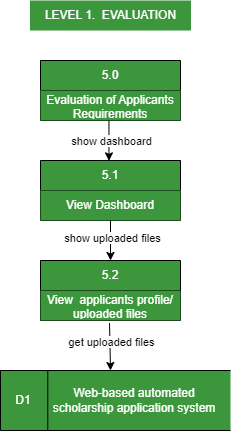

The diagram above was exported from draw.io. Its source (the exported page's mxGraphModel, read from the mxfile embedded in the PNG):
<mxGraphModel dx="-1315" dy="636" grid="1" gridSize="10" guides="1" tooltips="1" connect="1" arrows="1" fold="1" page="1" pageScale="1" pageWidth="850" pageHeight="1100" math="0" shadow="0">
  <root>
    <mxCell id="0" />
    <mxCell id="1" parent="0" />
    <mxCell id="ZxJ_Bu1cfBWwg9LmnXe6-1" value="5.0" style="swimlane;fontStyle=0;childLayout=stackLayout;horizontal=1;startSize=30;horizontalStack=0;resizeParent=1;resizeParentMax=0;resizeLast=0;collapsible=1;marginBottom=0;whiteSpace=wrap;html=1;fillColor=#3C963C;fontColor=#FFFFFF;labelBackgroundColor=none;" parent="1" vertex="1">
      <mxGeometry x="2820" y="170" width="140" height="60" as="geometry" />
    </mxCell>
    <mxCell id="ZxJ_Bu1cfBWwg9LmnXe6-2" value="Evaluation of Applicants Requirements" style="text;strokeColor=none;fillColor=#3C963C;align=center;verticalAlign=middle;spacingLeft=4;spacingRight=4;overflow=hidden;points=[[0,0.5],[1,0.5]];portConstraint=eastwest;rotatable=0;whiteSpace=wrap;html=1;fontColor=#FFFFFF;labelBackgroundColor=none;" parent="ZxJ_Bu1cfBWwg9LmnXe6-1" vertex="1">
      <mxGeometry y="30" width="140" height="30" as="geometry" />
    </mxCell>
    <mxCell id="ZxJ_Bu1cfBWwg9LmnXe6-3" value="5.1" style="swimlane;fontStyle=0;childLayout=stackLayout;horizontal=1;startSize=30;horizontalStack=0;resizeParent=1;resizeParentMax=0;resizeLast=0;collapsible=1;marginBottom=0;whiteSpace=wrap;html=1;fillColor=#3C963C;fontColor=#FFFFFF;labelBackgroundColor=none;" parent="1" vertex="1">
      <mxGeometry x="2820" y="270" width="140" height="60" as="geometry" />
    </mxCell>
    <mxCell id="ZxJ_Bu1cfBWwg9LmnXe6-4" value="View Dashboard" style="text;strokeColor=none;fillColor=#3C963C;align=center;verticalAlign=middle;spacingLeft=4;spacingRight=4;overflow=hidden;points=[[0,0.5],[1,0.5]];portConstraint=eastwest;rotatable=0;whiteSpace=wrap;html=1;fontColor=#FFFFFF;labelBackgroundColor=none;" parent="ZxJ_Bu1cfBWwg9LmnXe6-3" vertex="1">
      <mxGeometry y="30" width="140" height="30" as="geometry" />
    </mxCell>
    <mxCell id="ZxJ_Bu1cfBWwg9LmnXe6-5" value="" style="group;fillColor=#3C963C;fontColor=#FFFFFF;labelBackgroundColor=none;" parent="1" connectable="0" vertex="1">
      <mxGeometry x="2780" y="480" width="230" height="60" as="geometry" />
    </mxCell>
    <mxCell id="ZxJ_Bu1cfBWwg9LmnXe6-6" value="" style="endArrow=none;html=1;rounded=0;fillColor=#3C963C;fontColor=#FFFFFF;labelBackgroundColor=none;" parent="ZxJ_Bu1cfBWwg9LmnXe6-5" edge="1">
      <mxGeometry width="50" height="50" relative="1" as="geometry">
        <mxPoint as="sourcePoint" />
        <mxPoint x="230" as="targetPoint" />
      </mxGeometry>
    </mxCell>
    <mxCell id="ZxJ_Bu1cfBWwg9LmnXe6-7" value="" style="endArrow=none;html=1;rounded=0;fillColor=#3C963C;fontColor=#FFFFFF;labelBackgroundColor=none;" parent="ZxJ_Bu1cfBWwg9LmnXe6-5" edge="1">
      <mxGeometry width="50" height="50" relative="1" as="geometry">
        <mxPoint y="60" as="sourcePoint" />
        <mxPoint x="230" y="60" as="targetPoint" />
      </mxGeometry>
    </mxCell>
    <mxCell id="ZxJ_Bu1cfBWwg9LmnXe6-8" value="" style="endArrow=none;html=1;rounded=0;fillColor=#3C963C;fontColor=#FFFFFF;labelBackgroundColor=none;" parent="ZxJ_Bu1cfBWwg9LmnXe6-5" edge="1">
      <mxGeometry width="50" height="50" relative="1" as="geometry">
        <mxPoint y="60" as="sourcePoint" />
        <mxPoint as="targetPoint" />
      </mxGeometry>
    </mxCell>
    <mxCell id="ZxJ_Bu1cfBWwg9LmnXe6-9" value="" style="endArrow=none;html=1;rounded=0;fillColor=#3C963C;fontColor=#FFFFFF;labelBackgroundColor=none;" parent="ZxJ_Bu1cfBWwg9LmnXe6-5" edge="1">
      <mxGeometry width="50" height="50" relative="1" as="geometry">
        <mxPoint x="47.27777777777778" y="60" as="sourcePoint" />
        <mxPoint x="47.27777777777778" as="targetPoint" />
      </mxGeometry>
    </mxCell>
    <mxCell id="ZxJ_Bu1cfBWwg9LmnXe6-10" value="D1" style="text;html=1;strokeColor=none;fillColor=#3C963C;align=center;verticalAlign=middle;whiteSpace=wrap;rounded=0;fontColor=#FFFFFF;labelBackgroundColor=none;" parent="ZxJ_Bu1cfBWwg9LmnXe6-5" vertex="1">
      <mxGeometry x="3.8333333333333326" y="15" width="38.333333333333336" height="30" as="geometry" />
    </mxCell>
    <mxCell id="ZxJ_Bu1cfBWwg9LmnXe6-11" value="Web-based automated scholarship application system" style="text;html=1;strokeColor=none;fillColor=#3C963C;align=center;verticalAlign=middle;whiteSpace=wrap;rounded=0;fontColor=#FFFFFF;labelBackgroundColor=none;" parent="ZxJ_Bu1cfBWwg9LmnXe6-5" vertex="1">
      <mxGeometry x="51.1111111111111" y="15" width="166.11111111111111" height="30" as="geometry" />
    </mxCell>
    <mxCell id="ZxJ_Bu1cfBWwg9LmnXe6-12" value="&lt;font color=&quot;#ffffff&quot;&gt;LEVEL 1.&amp;nbsp; EVALUATION&lt;/font&gt;" style="text;html=1;strokeColor=none;fillColor=#3C963C;align=center;verticalAlign=middle;whiteSpace=wrap;rounded=0;fontColor=#000000;" parent="1" vertex="1">
      <mxGeometry x="2809.5" y="110" width="161" height="30" as="geometry" />
    </mxCell>
    <mxCell id="ZxJ_Bu1cfBWwg9LmnXe6-13" value="5.2" style="swimlane;fontStyle=0;childLayout=stackLayout;horizontal=1;startSize=30;horizontalStack=0;resizeParent=1;resizeParentMax=0;resizeLast=0;collapsible=1;marginBottom=0;whiteSpace=wrap;html=1;fillColor=#3C963C;fontColor=#FFFFFF;labelBackgroundColor=none;" parent="1" vertex="1">
      <mxGeometry x="2820" y="370" width="140" height="60" as="geometry" />
    </mxCell>
    <mxCell id="ZxJ_Bu1cfBWwg9LmnXe6-14" value="View&amp;nbsp; applicants profile/ uploaded files" style="text;strokeColor=none;fillColor=#3C963C;align=center;verticalAlign=middle;spacingLeft=4;spacingRight=4;overflow=hidden;points=[[0,0.5],[1,0.5]];portConstraint=eastwest;rotatable=0;whiteSpace=wrap;html=1;fontColor=#FFFFFF;labelBackgroundColor=none;" parent="ZxJ_Bu1cfBWwg9LmnXe6-13" vertex="1">
      <mxGeometry y="30" width="140" height="30" as="geometry" />
    </mxCell>
    <mxCell id="ZxJ_Bu1cfBWwg9LmnXe6-15" value="" style="endArrow=classic;html=1;rounded=0;entryX=0.5;entryY=0;entryDx=0;entryDy=0;labelBackgroundColor=none;fontColor=#FFFFFF;" parent="1" source="ZxJ_Bu1cfBWwg9LmnXe6-4" edge="1">
      <mxGeometry width="50" height="50" relative="1" as="geometry">
        <mxPoint x="2790" y="440" as="sourcePoint" />
        <mxPoint x="2890" y="370" as="targetPoint" />
      </mxGeometry>
    </mxCell>
    <mxCell id="ZxJ_Bu1cfBWwg9LmnXe6-16" value="&lt;span style=&quot;background-color: rgb(255, 255, 255);&quot;&gt;&lt;font color=&quot;#000000&quot;&gt;show uploaded files&lt;br&gt;&lt;/font&gt;&lt;/span&gt;" style="edgeLabel;html=1;align=center;verticalAlign=middle;resizable=0;points=[];labelBackgroundColor=none;fontColor=#FFFFFF;" parent="ZxJ_Bu1cfBWwg9LmnXe6-15" connectable="0" vertex="1">
      <mxGeometry x="-0.1434" y="1" relative="1" as="geometry">
        <mxPoint as="offset" />
      </mxGeometry>
    </mxCell>
    <mxCell id="ZxJ_Bu1cfBWwg9LmnXe6-17" value="" style="endArrow=classic;html=1;rounded=0;exitX=0.479;exitY=1;exitDx=0;exitDy=0;exitPerimeter=0;entryX=0.489;entryY=0.006;entryDx=0;entryDy=0;entryPerimeter=0;labelBackgroundColor=none;fontColor=#FFFFFF;" parent="1" target="ZxJ_Bu1cfBWwg9LmnXe6-3" edge="1">
      <mxGeometry width="50" height="50" relative="1" as="geometry">
        <mxPoint x="2888.44" y="230" as="sourcePoint" />
        <mxPoint x="2890.498" y="300" as="targetPoint" />
      </mxGeometry>
    </mxCell>
    <mxCell id="ZxJ_Bu1cfBWwg9LmnXe6-18" value="&lt;span style=&quot;background-color: rgb(255, 255, 255);&quot;&gt;&lt;font color=&quot;#000000&quot;&gt;show dashboard&lt;/font&gt;&lt;/span&gt;" style="edgeLabel;html=1;align=center;verticalAlign=middle;resizable=0;points=[];labelBackgroundColor=none;fontColor=#FFFFFF;" parent="ZxJ_Bu1cfBWwg9LmnXe6-17" connectable="0" vertex="1">
      <mxGeometry x="-0.2373" y="-1" relative="1" as="geometry">
        <mxPoint x="3" y="5" as="offset" />
      </mxGeometry>
    </mxCell>
    <mxCell id="ZxJ_Bu1cfBWwg9LmnXe6-19" value="" style="endArrow=classic;html=1;rounded=0;exitX=0.493;exitY=1.082;exitDx=0;exitDy=0;exitPerimeter=0;labelBackgroundColor=none;fontColor=#FFFFFF;" parent="1" source="ZxJ_Bu1cfBWwg9LmnXe6-14" edge="1">
      <mxGeometry width="50" height="50" relative="1" as="geometry">
        <mxPoint x="3060" y="650" as="sourcePoint" />
        <mxPoint x="2890" y="480" as="targetPoint" />
      </mxGeometry>
    </mxCell>
    <mxCell id="ZxJ_Bu1cfBWwg9LmnXe6-20" value="&lt;font style=&quot;background-color: rgb(255, 255, 255);&quot; color=&quot;#000000&quot;&gt;get uploaded files&lt;/font&gt;" style="edgeLabel;html=1;align=center;verticalAlign=middle;resizable=0;points=[];labelBackgroundColor=none;fontColor=#FFFFFF;" parent="ZxJ_Bu1cfBWwg9LmnXe6-19" connectable="0" vertex="1">
      <mxGeometry x="-0.2057" y="1" relative="1" as="geometry">
        <mxPoint as="offset" />
      </mxGeometry>
    </mxCell>
  </root>
</mxGraphModel>